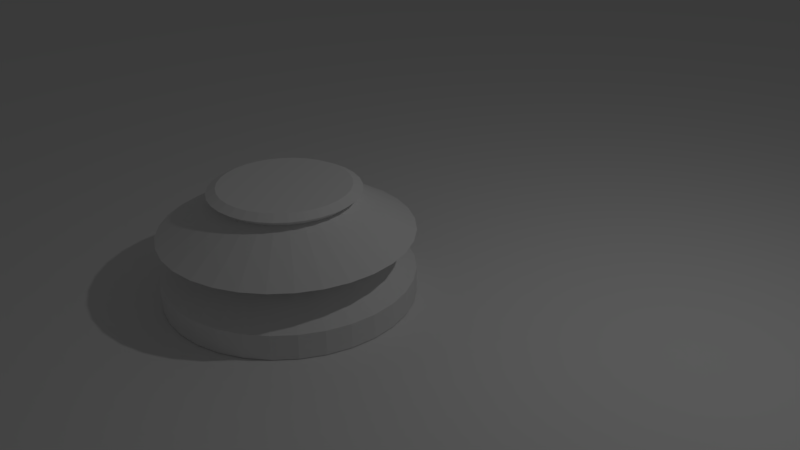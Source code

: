 # Source: piece_base.blend  (saved by Blender 2.78.0; exported with 4.5.12 LTS)
import bpy
from mathutils import Matrix  # noqa: F401  (used for matrix-valued properties, if any)

bpy.ops.wm.read_factory_settings(use_empty=True)
scene = bpy.context.scene
scene.name = 'Scene'

# ---- collections
col_collection_1 = bpy.data.collections.new('Collection 1'); scene.collection.children.link(col_collection_1)

# ---- world
world_world = bpy.data.worlds.new('World'); scene.world = world_world
world_world.color = (0.05088, 0.05088, 0.05088)
world_world.use_sun_shadow = False
world_world.sun_shadow_jitter_overblur = 0.0
world_world.cycles.sampling_method = 'MANUAL'

# ---- cameras
cam_camera = bpy.data.cameras.new('Camera')
cam_camera.clip_end = 100.0
cam_camera.lens = 35.0
cam_camera.sensor_width = 32.0
cam_camera.sensor_height = 18.0
cam_camera.ortho_scale = 7.314
cam_camera.dof.focus_distance = 0.0
cam_camera.dof.aperture_fstop = 128.0

# ---- lights
light_lamp = bpy.data.lights.new('Lamp', 'POINT')
light_lamp.transmission_factor = 0.0
light_lamp.cutoff_distance = 30.0
light_lamp.energy = 100.0
light_lamp.shadow_buffer_clip_start = 1.001
light_lamp.shadow_soft_size = 0.1
light_lamp.shadow_maximum_resolution = 0.006
light_lamp.use_absolute_resolution = True

# ---- meshes
me_cylinder_001 = bpy.data.meshes.new('Cylinder.001')
me_cylinder_001.from_pydata([(0.0, 1.5, -1.0), (8.53e-08, 0.7769, 0.3521), (0.2926, 1.471, -1.0), (0.1516, 0.762, 0.3521), (0.574, 1.386, -1.0), (0.2973, 0.7178, 0.3521), (0.8334, 1.247, -1.0), (0.4316, 0.646, 0.3521), (1.061, 1.061, -1.0), (0.5494, 0.5494, 0.3521), (1.247, 0.8334, -1.0), (0.646, 0.4316, 0.3521), (1.386, 0.574, -1.0), (0.7178, 0.2973, 0.3521), (1.471, 0.2926, -1.0), (0.762, 0.1516, 0.3521), (1.5, 1.132e-07, -1.0), (0.7769, 2.993e-07, 0.3521), (1.471, -0.2926, -1.0), (0.762, -0.1516, 0.3521), (1.386, -0.574, -1.0), (0.7178, -0.2973, 0.3521), (1.247, -0.8334, -1.0), (0.646, -0.4316, 0.3521), (1.061, -1.061, -1.0), (0.5494, -0.5494, 0.3521), (0.8334, -1.247, -1.0), (0.4316, -0.646, 0.3521), (0.574, -1.386, -1.0), (0.2973, -0.7178, 0.3521), (0.2926, -1.471, -1.0), (0.1516, -0.762, 0.3521), (-4.888e-07, -1.5, -1.0), (-1.679e-07, -0.7769, 0.3521), (-0.2926, -1.471, -1.0), (-0.1516, -0.762, 0.3521), (-0.574, -1.386, -1.0), (-0.2973, -0.7178, 0.3521), (-0.8334, -1.247, -1.0), (-0.4316, -0.646, 0.3521), (-1.061, -1.061, -1.0), (-0.5494, -0.5494, 0.3521), (-1.247, -0.8334, -1.0), (-0.646, -0.4316, 0.3521), (-1.386, -0.574, -1.0), (-0.7178, -0.2973, 0.3521), (-1.471, -0.2926, -1.0), (-0.762, -0.1516, 0.3521), (-1.5, 1.448e-06, -1.0), (-0.7769, 9.908e-07, 0.3521), (-1.471, 0.2926, -1.0), (-0.762, 0.1516, 0.3521), (-1.386, 0.574, -1.0), (-0.7178, 0.2973, 0.3521), (-1.247, 0.8334, -1.0), (-0.646, 0.4316, 0.3521), (-1.061, 1.061, -1.0), (-0.5494, 0.5494, 0.3521), (-0.8334, 1.247, -1.0), (-0.4316, 0.646, 0.3521), (-0.574, 1.386, -1.0), (-0.2973, 0.7178, 0.3521), (-0.2926, 1.471, -1.0), (-0.1516, 0.762, 0.3521), (0.0, 1.5, -0.7022), (5.15e-08, 1.036, -0.4529), (0.0, 1.5, -0.2006), (8.409e-08, 0.7922, 0.2163), (7.201e-08, 0.8896, 0.295), (0.1735, 0.8725, 0.295), (0.1546, 0.777, 0.2163), (0.2926, 1.471, -0.2006), (0.2021, 1.016, -0.4529), (0.2926, 1.471, -0.7022), (0.3404, 0.8219, 0.295), (0.3032, 0.7319, 0.2163), (0.574, 1.386, -0.2006), (0.3964, 0.957, -0.4529), (0.574, 1.386, -0.7022), (0.4942, 0.7396, 0.295), (0.4401, 0.6587, 0.2163), (0.8334, 1.247, -0.2006), (0.5755, 0.8612, -0.4529), (0.8334, 1.247, -0.7022), (0.629, 0.629, 0.295), (0.5602, 0.5602, 0.2163), (1.061, 1.061, -0.2006), (0.7324, 0.7324, -0.4529), (1.061, 1.061, -0.7022), (0.7396, 0.4942, 0.295), (0.6587, 0.4401, 0.2163), (1.247, 0.8334, -0.2006), (0.8612, 0.5755, -0.4529), (1.247, 0.8334, -0.7022), (0.8219, 0.3404, 0.295), (0.7319, 0.3032, 0.2163), (1.386, 0.574, -0.2006), (0.957, 0.3964, -0.4529), (1.386, 0.574, -0.7022), (0.8725, 0.1735, 0.295), (0.777, 0.1546, 0.2163), (1.471, 0.2926, -0.2006), (1.016, 0.2021, -0.4529), (1.471, 0.2926, -0.7022), (0.8896, 2.703e-07, 0.295), (0.7922, 2.912e-07, 0.2163), (1.5, 1.132e-07, -0.2006), (1.036, 2.302e-07, -0.4529), (1.5, 1.132e-07, -0.7022), (0.8725, -0.1735, 0.295), (0.777, -0.1546, 0.2163), (1.471, -0.2926, -0.2006), (1.016, -0.2021, -0.4529), (1.471, -0.2926, -0.7022), (0.8219, -0.3404, 0.295), (0.7319, -0.3032, 0.2163), (1.386, -0.574, -0.2006), (0.957, -0.3964, -0.4529), (1.386, -0.574, -0.7022), (0.7396, -0.4942, 0.295), (0.6587, -0.4401, 0.2163), (1.247, -0.8334, -0.2006), (0.8612, -0.5755, -0.4529), (1.247, -0.8334, -0.7022), (0.629, -0.629, 0.295), (0.5602, -0.5602, 0.2163), (1.061, -1.061, -0.2006), (0.7324, -0.7324, -0.4529), (1.061, -1.061, -0.7022), (0.4942, -0.7396, 0.295), (0.4401, -0.6587, 0.2163), (0.8334, -1.247, -0.2006), (0.5755, -0.8612, -0.4529), (0.8334, -1.247, -0.7022), (0.3404, -0.8219, 0.295), (0.3032, -0.7319, 0.2163), (0.574, -1.386, -0.2006), (0.3964, -0.957, -0.4529), (0.574, -1.386, -0.7022), (0.1735, -0.8725, 0.295), (0.1546, -0.777, 0.2163), (0.2926, -1.471, -0.2006), (0.2021, -1.016, -0.4529), (0.2926, -1.471, -0.7022), (-2.178e-07, -0.8896, 0.295), (-1.741e-07, -0.7922, 0.2163), (-4.888e-07, -1.5, -0.2006), (-2.86e-07, -1.036, -0.4529), (-4.888e-07, -1.5, -0.7022), (-0.1735, -0.8725, 0.295), (-0.1546, -0.777, 0.2163), (-0.2926, -1.471, -0.2006), (-0.2021, -1.016, -0.4529), (-0.2926, -1.471, -0.7022), (-0.3404, -0.8219, 0.295), (-0.3032, -0.7319, 0.2163), (-0.574, -1.386, -0.2006), (-0.3964, -0.957, -0.4529), (-0.574, -1.386, -0.7022), (-0.4942, -0.7396, 0.295), (-0.4401, -0.6587, 0.2163), (-0.8334, -1.247, -0.2006), (-0.5755, -0.8612, -0.4529), (-0.8334, -1.247, -0.7022), (-0.629, -0.629, 0.295), (-0.5602, -0.5602, 0.2163), (-1.061, -1.061, -0.2006), (-0.7324, -0.7324, -0.4529), (-1.061, -1.061, -0.7022), (-0.7396, -0.4942, 0.295), (-0.6587, -0.4401, 0.2163), (-1.247, -0.8334, -0.2006), (-0.8612, -0.5755, -0.4529), (-1.247, -0.8334, -0.7022), (-0.8219, -0.3404, 0.295), (-0.7319, -0.3032, 0.2163), (-1.386, -0.574, -0.2006), (-0.957, -0.3964, -0.4529), (-1.386, -0.574, -0.7022), (-0.8725, -0.1735, 0.295), (-0.777, -0.1546, 0.2163), (-1.471, -0.2926, -0.2006), (-1.016, -0.2021, -0.4529), (-1.471, -0.2926, -0.7022), (-0.8896, 1.062e-06, 0.295), (-0.7922, 9.963e-07, 0.2163), (-1.5, 1.448e-06, -0.2006), (-1.036, 1.152e-06, -0.4529), (-1.5, 1.448e-06, -0.7022), (-0.8725, 0.1735, 0.295), (-0.777, 0.1546, 0.2163), (-1.471, 0.2926, -0.2006), (-1.016, 0.2021, -0.4529), (-1.471, 0.2926, -0.7022), (-0.8219, 0.3404, 0.295), (-0.7319, 0.3032, 0.2163), (-1.386, 0.574, -0.2006), (-0.957, 0.3964, -0.4529), (-1.386, 0.574, -0.7022), (-0.7396, 0.4942, 0.295), (-0.6587, 0.4401, 0.2163), (-1.247, 0.8334, -0.2006), (-0.8612, 0.5755, -0.4529), (-1.247, 0.8334, -0.7022), (-0.629, 0.629, 0.295), (-0.5602, 0.5602, 0.2163), (-1.061, 1.061, -0.2006), (-0.7324, 0.7324, -0.4529), (-1.061, 1.061, -0.7022), (-0.4942, 0.7397, 0.295), (-0.4401, 0.6587, 0.2163), (-0.8334, 1.247, -0.2006), (-0.5755, 0.8612, -0.4529), (-0.8334, 1.247, -0.7022), (-0.3404, 0.8219, 0.295), (-0.3032, 0.7319, 0.2163), (-0.574, 1.386, -0.2006), (-0.3964, 0.957, -0.4529), (-0.574, 1.386, -0.7022), (-0.1735, 0.8725, 0.295), (-0.1546, 0.777, 0.2163), (-0.2926, 1.471, -0.2006), (-0.2021, 1.016, -0.4529), (-0.2926, 1.471, -0.7022)], [], [(68, 1, 3, 69), (69, 3, 5, 74), (74, 5, 7, 79), (79, 7, 9, 84), (84, 9, 11, 89), (89, 11, 13, 94), (94, 13, 15, 99), (99, 15, 17, 104), (104, 17, 19, 109), (109, 19, 21, 114), (114, 21, 23, 119), (119, 23, 25, 124), (124, 25, 27, 129), (129, 27, 29, 134), (134, 29, 31, 139), (139, 31, 33, 144), (144, 33, 35, 149), (149, 35, 37, 154), (154, 37, 39, 159), (159, 39, 41, 164), (164, 41, 43, 169), (169, 43, 45, 174), (174, 45, 47, 179), (179, 47, 49, 184), (184, 49, 51, 189), (189, 51, 53, 194), (194, 53, 55, 199), (199, 55, 57, 204), (204, 57, 59, 209), (209, 59, 61, 214), (3, 1, 63, 61, 59, 57, 55, 53, 51, 49, 47, 45, 43, 41, 39, 37, 35, 33, 31, 29, 27, 25, 23, 21, 19, 17, 15, 13, 11, 9, 7, 5), (214, 61, 63, 219), (219, 63, 1, 68), (0, 2, 4, 6, 8, 10, 12, 14, 16, 18, 20, 22, 24, 26, 28, 30, 32, 34, 36, 38, 40, 42, 44, 46, 48, 50, 52, 54, 56, 58, 60, 62), (62, 223, 64, 0), (223, 222, 65, 64), (222, 221, 66, 65), (221, 220, 67, 66), (220, 219, 68, 67), (60, 218, 223, 62), (218, 217, 222, 223), (217, 216, 221, 222), (216, 215, 220, 221), (215, 214, 219, 220), (58, 213, 218, 60), (213, 212, 217, 218), (212, 211, 216, 217), (211, 210, 215, 216), (210, 209, 214, 215), (56, 208, 213, 58), (208, 207, 212, 213), (207, 206, 211, 212), (206, 205, 210, 211), (205, 204, 209, 210), (54, 203, 208, 56), (203, 202, 207, 208), (202, 201, 206, 207), (201, 200, 205, 206), (200, 199, 204, 205), (52, 198, 203, 54), (198, 197, 202, 203), (197, 196, 201, 202), (196, 195, 200, 201), (195, 194, 199, 200), (50, 193, 198, 52), (193, 192, 197, 198), (192, 191, 196, 197), (191, 190, 195, 196), (190, 189, 194, 195), (48, 188, 193, 50), (188, 187, 192, 193), (187, 186, 191, 192), (186, 185, 190, 191), (185, 184, 189, 190), (46, 183, 188, 48), (183, 182, 187, 188), (182, 181, 186, 187), (181, 180, 185, 186), (180, 179, 184, 185), (44, 178, 183, 46), (178, 177, 182, 183), (177, 176, 181, 182), (176, 175, 180, 181), (175, 174, 179, 180), (42, 173, 178, 44), (173, 172, 177, 178), (172, 171, 176, 177), (171, 170, 175, 176), (170, 169, 174, 175), (40, 168, 173, 42), (168, 167, 172, 173), (167, 166, 171, 172), (166, 165, 170, 171), (165, 164, 169, 170), (38, 163, 168, 40), (163, 162, 167, 168), (162, 161, 166, 167), (161, 160, 165, 166), (160, 159, 164, 165), (36, 158, 163, 38), (158, 157, 162, 163), (157, 156, 161, 162), (156, 155, 160, 161), (155, 154, 159, 160), (34, 153, 158, 36), (153, 152, 157, 158), (152, 151, 156, 157), (151, 150, 155, 156), (150, 149, 154, 155), (32, 148, 153, 34), (148, 147, 152, 153), (147, 146, 151, 152), (146, 145, 150, 151), (145, 144, 149, 150), (30, 143, 148, 32), (143, 142, 147, 148), (142, 141, 146, 147), (141, 140, 145, 146), (140, 139, 144, 145), (28, 138, 143, 30), (138, 137, 142, 143), (137, 136, 141, 142), (136, 135, 140, 141), (135, 134, 139, 140), (26, 133, 138, 28), (133, 132, 137, 138), (132, 131, 136, 137), (131, 130, 135, 136), (130, 129, 134, 135), (24, 128, 133, 26), (128, 127, 132, 133), (127, 126, 131, 132), (126, 125, 130, 131), (125, 124, 129, 130), (22, 123, 128, 24), (123, 122, 127, 128), (122, 121, 126, 127), (121, 120, 125, 126), (120, 119, 124, 125), (20, 118, 123, 22), (118, 117, 122, 123), (117, 116, 121, 122), (116, 115, 120, 121), (115, 114, 119, 120), (18, 113, 118, 20), (113, 112, 117, 118), (112, 111, 116, 117), (111, 110, 115, 116), (110, 109, 114, 115), (16, 108, 113, 18), (108, 107, 112, 113), (107, 106, 111, 112), (106, 105, 110, 111), (105, 104, 109, 110), (14, 103, 108, 16), (103, 102, 107, 108), (102, 101, 106, 107), (101, 100, 105, 106), (100, 99, 104, 105), (12, 98, 103, 14), (98, 97, 102, 103), (97, 96, 101, 102), (96, 95, 100, 101), (95, 94, 99, 100), (10, 93, 98, 12), (93, 92, 97, 98), (92, 91, 96, 97), (91, 90, 95, 96), (90, 89, 94, 95), (8, 88, 93, 10), (88, 87, 92, 93), (87, 86, 91, 92), (86, 85, 90, 91), (85, 84, 89, 90), (6, 83, 88, 8), (83, 82, 87, 88), (82, 81, 86, 87), (81, 80, 85, 86), (80, 79, 84, 85), (4, 78, 83, 6), (78, 77, 82, 83), (77, 76, 81, 82), (76, 75, 80, 81), (75, 74, 79, 80), (2, 73, 78, 4), (73, 72, 77, 78), (72, 71, 76, 77), (71, 70, 75, 76), (70, 69, 74, 75), (0, 64, 73, 2), (64, 65, 72, 73), (65, 66, 71, 72), (66, 67, 70, 71), (67, 68, 69, 70)])
me_cylinder_001.use_remesh_preserve_volume = False
me_cylinder_001.use_remesh_preserve_attributes = False
me_cylinder_001.use_mirror_vertex_groups = False
me_cylinder_001.update()
me_plane = bpy.data.meshes.new('Plane')
me_plane.from_pydata([(-24.0, -24.0, 0.0), (24.0, -24.0, 0.0), (-24.0, 24.0, 0.0), (24.0, 24.0, 0.0), (-24.0, 18.0, 0.0), (-24.0, 12.0, 0.0), (-24.0, 6.0, 0.0), (-24.0, 0.0, 0.0), (-24.0, -6.0, 0.0), (-24.0, -12.0, 0.0), (-24.0, -18.0, 0.0), (-18.0, -24.0, 0.0), (-12.0, -24.0, 0.0), (-6.0, -24.0, 0.0), (0.0, -24.0, 0.0), (6.0, -24.0, 0.0), (12.0, -24.0, 0.0), (18.0, -24.0, 0.0), (24.0, -18.0, 0.0), (24.0, -12.0, 0.0), (24.0, -6.0, 0.0), (24.0, 0.0, 0.0), (24.0, 6.0, 0.0), (24.0, 12.0, 0.0), (24.0, 18.0, 0.0), (18.0, 24.0, 0.0), (12.0, 24.0, 0.0), (6.0, 24.0, 0.0), (0.0, 24.0, 0.0), (-6.0, 24.0, 0.0), (-12.0, 24.0, 0.0), (-18.0, 24.0, 0.0), (-18.0, -18.0, 0.0), (-18.0, -12.0, 0.0), (-18.0, -6.0, 0.0), (-18.0, 0.0, 0.0), (-18.0, 6.0, 0.0), (-18.0, 12.0, 0.0), (-18.0, 18.0, 0.0), (-12.0, -18.0, 0.0), (-12.0, -12.0, 0.0), (-12.0, -6.0, 0.0), (-12.0, 0.0, 0.0), (-12.0, 6.0, 0.0), (-12.0, 12.0, 0.0), (-12.0, 18.0, 0.0), (-6.0, -18.0, 0.0), (-6.0, -12.0, 0.0), (-6.0, -6.0, 0.0), (-6.0, 0.0, 0.0), (-6.0, 6.0, 0.0), (-6.0, 12.0, 0.0), (-6.0, 18.0, 0.0), (0.0, -18.0, 0.0), (0.0, -12.0, 0.0), (0.0, -6.0, 0.0), (0.0, 0.0, 0.0), (0.0, 6.0, 0.0), (0.0, 12.0, 0.0), (0.0, 18.0, 0.0), (6.0, -18.0, 0.0), (6.0, -12.0, 0.0), (6.0, -6.0, 0.0), (6.0, 0.0, 0.0), (6.0, 6.0, 0.0), (6.0, 12.0, 0.0), (6.0, 18.0, 0.0), (12.0, -18.0, 0.0), (12.0, -12.0, 0.0), (12.0, -6.0, 0.0), (12.0, 0.0, 0.0), (12.0, 6.0, 0.0), (12.0, 12.0, 0.0), (12.0, 18.0, 0.0), (18.0, -18.0, 0.0), (18.0, -12.0, 0.0), (18.0, -6.0, 0.0), (18.0, 0.0, 0.0), (18.0, 6.0, 0.0), (18.0, 12.0, 0.0), (18.0, 18.0, 0.0)], [], [(80, 24, 3, 25), (4, 38, 31, 2), (38, 45, 30, 31), (45, 52, 29, 30), (52, 59, 28, 29), (59, 66, 27, 28), (66, 73, 26, 27), (73, 80, 25, 26), (0, 11, 32, 10), (10, 32, 33, 9), (9, 33, 34, 8), (8, 34, 35, 7), (7, 35, 36, 6), (6, 36, 37, 5), (5, 37, 38, 4), (11, 12, 39, 32), (32, 39, 40, 33), (33, 40, 41, 34), (34, 41, 42, 35), (35, 42, 43, 36), (36, 43, 44, 37), (37, 44, 45, 38), (12, 13, 46, 39), (39, 46, 47, 40), (40, 47, 48, 41), (41, 48, 49, 42), (42, 49, 50, 43), (43, 50, 51, 44), (44, 51, 52, 45), (13, 14, 53, 46), (46, 53, 54, 47), (47, 54, 55, 48), (48, 55, 56, 49), (49, 56, 57, 50), (50, 57, 58, 51), (51, 58, 59, 52), (14, 15, 60, 53), (53, 60, 61, 54), (54, 61, 62, 55), (55, 62, 63, 56), (56, 63, 64, 57), (57, 64, 65, 58), (58, 65, 66, 59), (15, 16, 67, 60), (60, 67, 68, 61), (61, 68, 69, 62), (62, 69, 70, 63), (63, 70, 71, 64), (64, 71, 72, 65), (65, 72, 73, 66), (16, 17, 74, 67), (67, 74, 75, 68), (68, 75, 76, 69), (69, 76, 77, 70), (70, 77, 78, 71), (71, 78, 79, 72), (72, 79, 80, 73), (17, 1, 18, 74), (74, 18, 19, 75), (75, 19, 20, 76), (76, 20, 21, 77), (77, 21, 22, 78), (78, 22, 23, 79), (79, 23, 24, 80)])
me_plane.use_remesh_preserve_volume = False
me_plane.use_remesh_preserve_attributes = False
me_plane.use_mirror_vertex_groups = False
me_plane.update()

# ---- objects
ob_chess_piece_base = bpy.data.objects.new('Chess piece base', me_cylinder_001)
ob_plane = bpy.data.objects.new('Plane', me_plane)
ob_lamp = bpy.data.objects.new('Lamp', light_lamp)
ob_camera = bpy.data.objects.new('Camera', cam_camera)

# ---- transforms, parenting, visibility, modifiers, constraints
ob_chess_piece_base.location = (0.0, -1.246, 1.008)
ob_chess_piece_base.lineart.crease_threshold = 0.0
ob_plane.location = (0.0, 0.0, 0.0)
ob_plane.lineart.crease_threshold = 0.0
ob_lamp.location = (4.076, 1.005, 5.904)
ob_lamp.rotation_euler = (0.6503, 0.05522, 1.866)
ob_lamp.lock_rotations_4d = False
ob_lamp.empty_display_type = 'ARROWS'
ob_lamp.color = (0.0, 0.0, 0.0, 0.0)
ob_lamp.lineart.crease_threshold = 0.0
ob_camera.location = (7.481, -6.508, 5.344)
ob_camera.rotation_euler = (1.109, 0.0, 0.8149)
ob_camera.lock_rotations_4d = False
ob_camera.empty_display_type = 'ARROWS'
ob_camera.color = (0.0, 0.0, 0.0, 0.0)
ob_camera.display_type = 'WIRE'
ob_camera.lineart.crease_threshold = 0.0

# ---- collection membership
col_collection_1.objects.link(ob_chess_piece_base)
col_collection_1.objects.link(ob_plane)
col_collection_1.objects.link(ob_lamp)
col_collection_1.objects.link(ob_camera)

# ---- scene / render settings (as saved in the file)
scene.camera = ob_camera
scene.frame_start = 1; scene.frame_end = 250; scene.frame_set(1)
scene.render.engine = 'BLENDER_EEVEE_NEXT'
scene.render.resolution_percentage = 50
scene.render.dither_intensity = 0.0
scene.cycles.use_denoising = False
scene.cycles.samples = 128
scene.cycles.sampling_pattern = 'TABULATED_SOBOL'
scene.cycles.light_sampling_threshold = 0.0
scene.cycles.use_adaptive_sampling = False
scene.cycles.use_light_tree = False
scene.cycles.blur_glossy = 0.0
scene.cycles.sample_clamp_indirect = 0.0
scene.view_settings.view_transform = 'Standard'
bpy.context.view_layer.update()
